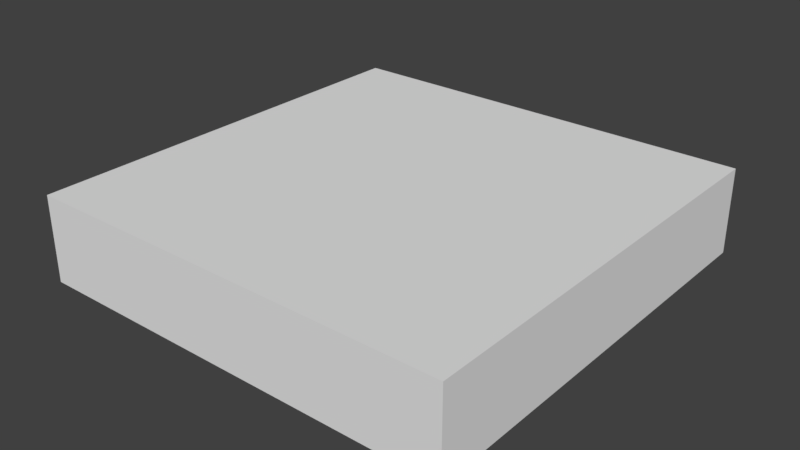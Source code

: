 # Source: A_RoofTopFlat_1x1x0.2.blend  (saved by Blender 2.79.0; exported with 4.5.12 LTS)
import bpy
from mathutils import Matrix  # noqa: F401  (used for matrix-valued properties, if any)

bpy.ops.wm.read_factory_settings(use_empty=True)
scene = bpy.context.scene
scene.name = 'Scene'

# ---- collections
col_collection_1 = bpy.data.collections.new('Collection 1'); scene.collection.children.link(col_collection_1)

# ---- world
world_world = bpy.data.worlds.new('World'); scene.world = world_world
world_world.color = (0.05088, 0.05088, 0.05088)
world_world.use_sun_shadow = False
world_world.sun_shadow_jitter_overblur = 0.0
world_world.cycles.sampling_method = 'MANUAL'

# ---- meshes
me_rooftopflat_1x1x0_2_a = bpy.data.meshes.new('RoofTopFlat_1x1x0.2_A')
me_rooftopflat_1x1x0_2_a.from_pydata([(1.0, 1.0, 0.0), (1.0, -1.788e-07, 0.0), (1.192e-07, -8.941e-08, 0.0), (3.874e-07, 1.0, 0.0), (1.0, 1.0, 0.2), (1.0, -4.47e-07, 0.2), (0.0, 0.0, 0.2), (2.384e-07, 1.0, 0.2)], [], [(0, 1, 2, 3), (4, 7, 6, 5), (0, 4, 5, 1), (1, 5, 6, 2), (2, 6, 7, 3), (4, 0, 3, 7)])
me_rooftopflat_1x1x0_2_a.use_remesh_preserve_volume = False
me_rooftopflat_1x1x0_2_a.use_remesh_preserve_attributes = False
me_rooftopflat_1x1x0_2_a.use_mirror_vertex_groups = False
me_rooftopflat_1x1x0_2_a.update()

# ---- objects
ob_rooftopflat_1x1x0_2 = bpy.data.objects.new('RoofTopFlat_1x1x0.2', me_rooftopflat_1x1x0_2_a)

# ---- transforms, parenting, visibility, modifiers, constraints
ob_rooftopflat_1x1x0_2.location = (0.0, 0.0, 0.0)
ob_rooftopflat_1x1x0_2.lock_rotations_4d = False
ob_rooftopflat_1x1x0_2.empty_display_type = 'ARROWS'
ob_rooftopflat_1x1x0_2.lineart.crease_threshold = 0.0

# ---- collection membership
col_collection_1.objects.link(ob_rooftopflat_1x1x0_2)

# ---- scene / render settings (as saved in the file)
scene.frame_start = 1; scene.frame_end = 250; scene.frame_set(1)
scene.render.engine = 'BLENDER_EEVEE_NEXT'
scene.render.resolution_percentage = 50
scene.render.dither_intensity = 0.0
scene.cycles.use_denoising = False
scene.cycles.samples = 128
scene.cycles.sampling_pattern = 'TABULATED_SOBOL'
scene.cycles.use_adaptive_sampling = False
scene.cycles.use_light_tree = False
scene.cycles.blur_glossy = 0.0
scene.cycles.sample_clamp_indirect = 0.0
scene.view_settings.view_transform = 'Standard'
bpy.context.view_layer.update()

# ---- added for rendering (the .blend has no active camera and no usable light): camera, sun
cam_auto = bpy.data.cameras.new('AutoCamera')
cam_auto.lens = 50.0
cam_auto.sensor_width = 36.0
cam_auto.clip_end = 1000.0
ob_auto_camera = bpy.data.objects.new('AutoCamera', cam_auto)
scene.collection.objects.link(ob_auto_camera)
ob_auto_camera.location = (1.82149, -1.08578, 1.15719)
ob_auto_camera.rotation_euler = (1.09748, -7.21219e-08, 0.694738)
scene.camera = ob_auto_camera
light_auto_sun = bpy.data.lights.new('AutoSun', 'SUN')
light_auto_sun.energy = 3.0
light_auto_sun.angle = 0.0523599
ob_auto_sun = bpy.data.objects.new('AutoSun', light_auto_sun)
scene.collection.objects.link(ob_auto_sun)
ob_auto_sun.rotation_euler = (0.872665, 0.174533, 0.523599)
bpy.context.view_layer.update()
